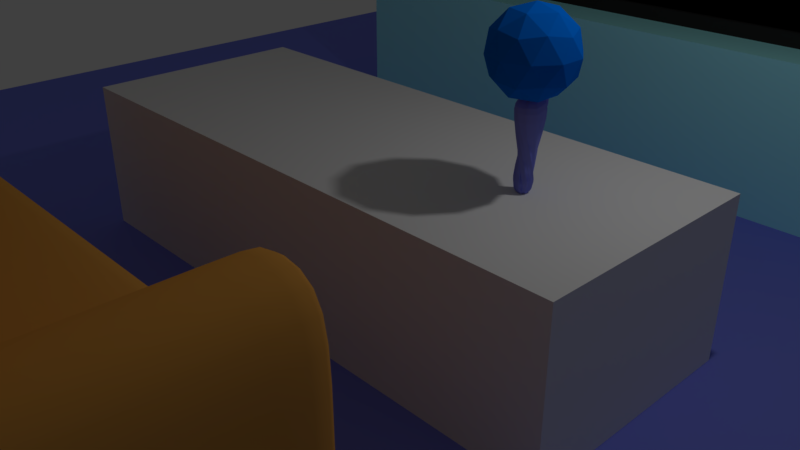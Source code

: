 # Source: sala.blend  (saved by Blender 2.79.0; exported with 4.5.12 LTS)
import bpy
from mathutils import Matrix  # noqa: F401  (used for matrix-valued properties, if any)

bpy.ops.wm.read_factory_settings(use_empty=True)
scene = bpy.context.scene
scene.name = 'Scene'

# ---- collections
col_collection_1 = bpy.data.collections.new('Collection 1'); scene.collection.children.link(col_collection_1)

# ---- materials (node trees are filled in below, after node groups)
mat_material_001 = bpy.data.materials.new('Material.001')
mat_material_001.alpha_threshold = 0.0
mat_material_001.use_transparent_shadow = False
mat_material_001.diffuse_color = (0.0, 0.1675, 0.8, 1.0)
mat_material_001.roughness = 0.5
mat_material_001.specular_intensity = 0.0
mat_material_002 = bpy.data.materials.new('Material.002')
mat_material_002.alpha_threshold = 0.0
mat_material_002.use_transparent_shadow = False
mat_material_002.diffuse_color = (0.0, 0.8, 0.008223, 1.0)
mat_material_002.roughness = 0.5
mat_material_002.specular_intensity = 0.4087
mat_mat_escultura_base = bpy.data.materials.new('mat_escultura_base')
mat_mat_escultura_base.alpha_threshold = 0.0
mat_mat_escultura_base.use_transparent_shadow = False
mat_mat_escultura_base.diffuse_color = (0.2274, 0.2512, 0.8, 1.0)
mat_mat_escultura_base.specular_color = (0.06998, 0.0812, 1.0)
mat_mat_escultura_base.roughness = 0.5
mat_mat_escultura_base.specular_intensity = 1.0
mat_mesa = bpy.data.materials.new('mesa')
mat_mesa.alpha_threshold = 0.0
mat_mesa.use_transparent_shadow = False
mat_mesa.roughness = 0.5
mat_mesa.specular_intensity = 1.0
mat_mat_sofa = bpy.data.materials.new('mat_sofa')
mat_mat_sofa.alpha_threshold = 0.0
mat_mat_sofa.use_transparent_shadow = False
mat_mat_sofa.diffuse_color = (0.8, 0.3658, 0.07144, 1.0)
mat_mat_sofa.roughness = 0.5
mat_mat_sofa.specular_intensity = 0.0
mat_mat_tv_tela = bpy.data.materials.new('mat_tv_tela')
mat_mat_tv_tela.alpha_threshold = 0.0
mat_mat_tv_tela.use_transparent_shadow = False
mat_mat_tv_tela.diffuse_color = (0.0, 0.0, 0.0, 1.0)
mat_mat_tv_tela.roughness = 0.5
mat_mat_tv_tela.specular_intensity = 0.8565
mat_mat_tv = bpy.data.materials.new('mat_tv')
mat_mat_tv.alpha_threshold = 0.0
mat_mat_tv.use_transparent_shadow = False
mat_mat_tv.diffuse_color = (0.02721, 0.02721, 0.02721, 1.0)
mat_mat_tv.roughness = 0.5
mat_mat_tv.specular_intensity = 1.0
mat_mat_tv_mesa = bpy.data.materials.new('mat_tv_mesa')
mat_mat_tv_mesa.alpha_threshold = 0.0
mat_mat_tv_mesa.use_transparent_shadow = False
mat_mat_tv_mesa.diffuse_color = (0.4016, 0.9713, 1.0, 1.0)
mat_mat_tv_mesa.roughness = 0.5
mat_mat_chao = bpy.data.materials.new('mat_chao')
mat_mat_chao.alpha_threshold = 0.0
mat_mat_chao.use_transparent_shadow = False
mat_mat_chao.diffuse_color = (0.1965, 0.2265, 0.8, 1.0)
mat_mat_chao.roughness = 0.5

# ---- material node trees

# ---- world
world_world = bpy.data.worlds.new('World'); scene.world = world_world
world_world.color = (0.05088, 0.05088, 0.05088)
world_world.use_sun_shadow = False
world_world.sun_shadow_jitter_overblur = 0.0
world_world.cycles.sampling_method = 'MANUAL'

# ---- cameras
cam_camera = bpy.data.cameras.new('Camera')
cam_camera.clip_end = 100.0
cam_camera.lens = 35.0
cam_camera.sensor_width = 32.0
cam_camera.sensor_height = 18.0
cam_camera.ortho_scale = 7.314
cam_camera.dof.focus_distance = 0.0
cam_camera.dof.aperture_fstop = 128.0

# ---- lights
light_lamp = bpy.data.lights.new('Lamp', 'POINT')
light_lamp.transmission_factor = 0.0
light_lamp.cutoff_distance = 30.0
light_lamp.energy = 100.0
light_lamp.shadow_buffer_clip_start = 1.001
light_lamp.shadow_soft_size = 0.1
light_lamp.shadow_maximum_resolution = 0.006
light_lamp.use_absolute_resolution = True

# ---- meshes
me_icosphere_002 = bpy.data.meshes.new('Icosphere.002')
me_icosphere_002.from_pydata([(0.0, 0.0, -1.0), (0.7236, -0.5257, -0.4472), (-0.2764, -0.8506, -0.4472), (-0.8944, 0.0, -0.4472), (-0.2764, 0.8506, -0.4472), (0.7236, 0.5257, -0.4472), (0.2764, -0.8506, 0.4472), (-0.7236, -0.5257, 0.4472), (-0.7236, 0.5257, 0.4472), (0.2764, 0.8506, 0.4472), (0.8944, 0.0, 0.4472), (0.0, 0.0, 1.0), (-0.1625, -0.5, -0.8507), (0.4253, -0.309, -0.8507), (0.2629, -0.809, -0.5257), (0.8506, 0.0, -0.5257), (0.4253, 0.309, -0.8507), (-0.5257, 0.0, -0.8507), (-0.6882, -0.5, -0.5257), (-0.1625, 0.5, -0.8507), (-0.6882, 0.5, -0.5257), (0.2629, 0.809, -0.5257), (0.9511, -0.309, 0.0), (0.9511, 0.309, 0.0), (0.0, -1.0, 0.0), (0.5878, -0.809, 0.0), (-0.9511, -0.309, 0.0), (-0.5878, -0.809, 0.0), (-0.5878, 0.809, 0.0), (-0.9511, 0.309, 0.0), (0.5878, 0.809, 0.0), (0.0, 1.0, 0.0), (0.6882, -0.5, 0.5257), (-0.2629, -0.809, 0.5257), (-0.8506, 0.0, 0.5257), (-0.2629, 0.809, 0.5257), (0.6882, 0.5, 0.5257), (0.1625, -0.5, 0.8507), (0.5257, 0.0, 0.8507), (-0.4253, -0.309, 0.8507), (-0.4253, 0.309, 0.8507), (0.1625, 0.5, 0.8507)], [], [(0, 12, 13), (1, 15, 13), (0, 17, 12), (0, 19, 17), (0, 16, 19), (1, 22, 15), (2, 24, 14), (3, 26, 18), (4, 28, 20), (5, 30, 21), (1, 25, 22), (2, 27, 24), (3, 29, 26), (4, 31, 28), (5, 23, 30), (6, 37, 32), (7, 39, 33), (8, 40, 34), (9, 41, 35), (10, 38, 36), (38, 11, 41), (38, 41, 36), (36, 41, 9), (41, 11, 40), (41, 40, 35), (35, 40, 8), (40, 11, 39), (40, 39, 34), (34, 39, 7), (39, 11, 37), (39, 37, 33), (33, 37, 6), (37, 11, 38), (37, 38, 32), (32, 38, 10), (23, 10, 36), (23, 36, 30), (30, 36, 9), (31, 9, 35), (31, 35, 28), (28, 35, 8), (29, 8, 34), (29, 34, 26), (26, 34, 7), (27, 7, 33), (27, 33, 24), (24, 33, 6), (25, 6, 32), (25, 32, 22), (22, 32, 10), (30, 9, 31), (30, 31, 21), (21, 31, 4), (28, 8, 29), (28, 29, 20), (20, 29, 3), (26, 7, 27), (26, 27, 18), (18, 27, 2), (24, 6, 25), (24, 25, 14), (14, 25, 1), (22, 10, 23), (22, 23, 15), (15, 23, 5), (16, 5, 21), (16, 21, 19), (19, 21, 4), (19, 4, 20), (19, 20, 17), (17, 20, 3), (17, 3, 18), (17, 18, 12), (12, 18, 2), (15, 5, 16), (15, 16, 13), (13, 16, 0), (12, 2, 14), (12, 14, 13), (13, 14, 1)])
me_icosphere_002.materials.append(mat_material_001)
me_icosphere_002.use_remesh_preserve_volume = False
me_icosphere_002.use_remesh_preserve_attributes = False
me_icosphere_002.use_mirror_vertex_groups = False
me_icosphere_002.update()
me_icosphere = bpy.data.meshes.new('Icosphere')
me_icosphere.from_pydata([(0.0, 0.0, -1.475), (1.689, -1.227, -1.044), (-0.2867, -0.8823, -0.4639), (-1.112, 0.0, -0.5559), (-0.3962, 1.219, -0.6411), (1.278, 0.9286, -0.7899), (0.3767, -1.159, 0.6095), (-0.7466, -0.5424, 0.4614), (-0.7981, 0.5798, 0.4932), (0.4762, 1.466, 0.7706), (1.357, 0.0, 0.6785), (0.0, 0.0, 1.217), (-0.3193, -0.9827, -1.672), (0.6279, -0.4562, -1.256), (0.4313, -1.327, -0.8626), (0.9794, 0.0, -0.6053), (0.5255, 0.3818, -1.051), (-0.5828, 0.0, -0.9431), (-1.077, -0.7826, -0.8229), (-0.2109, 0.6491, -1.104), (-1.157, 0.8405, -0.8838), (0.4181, 1.287, -0.8362), (2.22, -0.7214, 0.0), (1.357, 0.441, 0.0), (0.0, -1.195, 0.0), (1.372, -1.889, 0.0), (-1.202, -0.3905, 0.0), (-0.7693, -1.059, 0.0), (-0.915, 1.259, 0.0), (-1.165, 0.3786, 0.0), (0.9267, 1.276, 0.0), (0.0, 1.27, 0.0), (1.335, -0.9701, 1.02), (-0.3317, -1.021, 0.6633), (-0.9198, 0.0, 0.5685), (-0.4312, 1.327, 0.8624), (1.147, 0.8333, 0.8762), (0.2832, -0.8715, 1.483), (0.7675, 0.0, 1.242), (-0.561, -0.4076, 1.122), (-0.6779, 0.4925, 1.356), (0.1713, 0.5273, 0.8971)], [], [(0, 13, 12), (1, 13, 15), (0, 12, 17), (0, 17, 19), (0, 19, 16), (1, 15, 22), (2, 14, 24), (3, 18, 26), (4, 20, 28), (5, 21, 30), (1, 22, 25), (2, 24, 27), (3, 26, 29), (4, 28, 31), (5, 30, 23), (6, 32, 37), (7, 33, 39), (8, 34, 40), (9, 35, 41), (10, 36, 38), (38, 41, 11), (38, 36, 41), (36, 9, 41), (41, 40, 11), (41, 35, 40), (35, 8, 40), (40, 39, 11), (40, 34, 39), (34, 7, 39), (39, 37, 11), (39, 33, 37), (33, 6, 37), (37, 38, 11), (37, 32, 38), (32, 10, 38), (23, 36, 10), (23, 30, 36), (30, 9, 36), (31, 35, 9), (31, 28, 35), (28, 8, 35), (29, 34, 8), (29, 26, 34), (26, 7, 34), (27, 33, 7), (27, 24, 33), (24, 6, 33), (25, 32, 6), (25, 22, 32), (22, 10, 32), (30, 31, 9), (30, 21, 31), (21, 4, 31), (28, 29, 8), (28, 20, 29), (20, 3, 29), (26, 27, 7), (26, 18, 27), (18, 2, 27), (24, 25, 6), (24, 14, 25), (14, 1, 25), (22, 23, 10), (22, 15, 23), (15, 5, 23), (16, 21, 5), (16, 19, 21), (19, 4, 21), (19, 20, 4), (19, 17, 20), (17, 3, 20), (17, 18, 3), (17, 12, 18), (12, 2, 18), (15, 16, 5), (15, 13, 16), (13, 0, 16), (12, 14, 2), (12, 13, 14), (13, 1, 14)])
me_icosphere.materials.append(mat_material_002)
me_icosphere.use_remesh_preserve_volume = False
me_icosphere.use_remesh_preserve_attributes = False
me_icosphere.use_mirror_vertex_groups = False
me_icosphere.update()
me_cylinder = bpy.data.meshes.new('Cylinder')
me_cylinder.from_pydata([(-0.08669, 0.3605, -1.0), (0.205, -0.1071, 1.023), (-0.01416, 0.347, -1.0), (0.2169, -0.1164, 1.005), (0.03158, 0.2969, -1.0), (0.1698, -0.1447, 1.017), (0.1469, 0.3047, -1.0), (0.1233, -0.1802, 0.9943), (0.1858, 0.2392, -1.0), (0.1079, -0.1729, 0.9844), (0.378, 0.2565, -1.0), (0.03823, -0.1967, 0.9798), (0.2938, 0.1217, -1.0), (-0.05172, -0.2221, 0.9904), (0.3879, 0.06746, -1.0), (-0.02407, -0.1594, 0.9673), (0.3578, -0.02635, -1.0), (-0.05725, -0.1331, 0.963), (0.4214, -0.1015, -1.0), (-0.08124, -0.09664, 0.9586), (0.4008, -0.1876, -1.0), (-0.1232, -0.07072, 0.9623), (0.2239, -0.2543, -1.0), (-0.2072, -0.07184, 0.9869), (0.2668, -0.3308, -1.0), (-0.1557, 0.01425, 0.9659), (0.2592, -0.4037, -1.0), (-0.195, 0.03502, 0.979), (0.1784, -0.4491, -1.0), (-0.2132, 0.06367, 0.9882), (-0.01334, -0.4226, -1.0), (-0.1694, 0.122, 0.9973), (-0.1402, -0.3966, -1.0), (-0.1054, 0.1792, 1.032), (-0.2045, -0.3915, -1.0), (-0.09817, 0.1868, 1.052), (-0.2458, -0.3948, -1.0), (-0.06135, 0.2369, 1.025), (-0.2914, -0.3845, -1.0), (-0.04648, 0.2224, 1.045), (-0.3939, -0.2759, -1.0), (-0.005189, 0.2446, 1.028), (-0.4114, -0.2654, -1.0), (0.04804, 0.2377, 1.091), (-0.453, -0.1876, -1.0), (0.08811, 0.2205, 1.151), (-0.4671, -0.141, -1.0), (0.1199, 0.2101, 1.144), (-0.4762, -0.07062, -1.0), (0.149, 0.1937, 1.079), (-0.4697, -0.01728, -1.0), (0.1884, 0.1754, 1.037), (-0.453, 0.0712, -1.0), (0.1814, 0.1191, 1.114), (-0.4233, 0.1131, -1.0), (0.1785, 0.07164, 1.126), (-0.3611, 0.2743, -1.0), (0.2062, 0.03384, 1.056), (-0.2921, 0.3427, -1.0), (0.2062, 0.01599, 1.123), (-0.239, 0.3288, -1.0), (0.2545, -0.005887, 1.055), (-0.1239, 0.428, -1.0), (0.2034, -0.06438, 1.074), (0.3759, -0.297, 0.9942), (0.4148, -0.2458, 0.9969), (0.2596, -0.3897, 0.9848), (0.1612, -0.4409, 0.9859), (0.1003, -0.445, 0.9749), (0.02676, -0.4396, 0.9626), (-0.09479, -0.4459, 0.9747), (-0.1569, -0.4024, 0.9562), (-0.2455, -0.3613, 0.9599), (-0.3354, -0.3107, 0.9758), (-0.3466, -0.2157, 0.9395), (-0.4254, -0.1516, 0.9713), (-0.3702, -0.02146, 0.9157), (-0.4493, 0.03218, 0.9704), (-0.4263, 0.1296, 0.9665), (-0.3279, 0.2633, 0.948), (-0.2824, 0.3494, 0.9694), (-0.2387, 0.4119, 0.9916), (-0.2332, 0.4109, 0.9885), (-0.1418, 0.4594, 0.9967), (-0.05303, 0.4451, 1.015), (0.01231, 0.3615, 1.082), (0.1275, 0.4144, 1.167), (0.1791, 0.376, 1.075), (0.2649, 0.3618, 1.113), (0.3294, 0.3101, 1.082), (0.2603, 0.171, 1.236), (0.3449, 0.1385, 1.147), (0.469, 0.09437, 1.032), (0.5021, 0.03133, 1.044), (0.4559, -0.05195, 1.076), (0.4436, -0.1824, 0.9947), (0.07583, -0.06392, 1.547), (0.08507, -0.04914, 1.556), (0.06367, -0.07624, 1.538), (0.04906, -0.08563, 1.529), (0.03257, -0.09173, 1.521), (0.01482, -0.09431, 1.513), (-0.003491, -0.09327, 1.507), (-0.02167, -0.08863, 1.502), (-0.03902, -0.0806, 1.498), (-0.05486, -0.06946, 1.496), (-0.0686, -0.05566, 1.496), (-0.0797, -0.03972, 1.497), (-0.08774, -0.02225, 1.5), (-0.09241, -0.003922, 1.505), (-0.09353, 0.01455, 1.511), (-0.09105, 0.03247, 1.518), (-0.08507, 0.04914, 1.526), (-0.07583, 0.06392, 1.535), (-0.06367, 0.07624, 1.544), (-0.04906, 0.08563, 1.553), (-0.03257, 0.09174, 1.561), (-0.01482, 0.09431, 1.569), (0.003491, 0.09327, 1.575), (0.02167, 0.08863, 1.58), (0.03902, 0.0806, 1.584), (0.05486, 0.06946, 1.586), (0.0686, 0.05566, 1.587), (0.07971, 0.03972, 1.585), (0.08774, 0.02225, 1.582), (0.09241, 0.003922, 1.577), (0.09353, -0.01455, 1.571), (0.09105, -0.03247, 1.564)], [], [(0, 65, 64, 2), (2, 64, 66, 4), (4, 66, 67, 6), (6, 67, 68, 8), (8, 68, 69, 10), (10, 69, 70, 12), (12, 70, 71, 14), (14, 71, 72, 16), (16, 72, 73, 18), (18, 73, 74, 20), (20, 74, 75, 22), (22, 75, 76, 24), (24, 76, 77, 26), (26, 77, 78, 28), (28, 78, 79, 30), (30, 79, 80, 32), (32, 80, 81, 34), (34, 81, 82, 36), (36, 82, 83, 38), (38, 83, 84, 40), (40, 84, 85, 42), (42, 85, 86, 44), (44, 86, 87, 46), (46, 87, 88, 48), (48, 88, 89, 50), (50, 89, 90, 52), (52, 90, 91, 54), (54, 91, 92, 56), (56, 92, 93, 58), (58, 93, 94, 60), (41, 39, 115, 116), (60, 94, 95, 62), (62, 95, 65, 0), (0, 2, 4, 6, 8, 10, 12, 14, 16, 18, 20, 22, 24, 26, 28, 30, 32, 34, 36, 38, 40, 42, 44, 46, 48, 50, 52, 54, 56, 58, 60, 62), (1, 3, 64, 65), (3, 5, 66, 64), (5, 7, 67, 66), (7, 9, 68, 67), (9, 11, 69, 68), (11, 13, 70, 69), (13, 15, 71, 70), (15, 17, 72, 71), (17, 19, 73, 72), (19, 21, 74, 73), (21, 23, 75, 74), (23, 25, 76, 75), (25, 27, 77, 76), (27, 29, 78, 77), (29, 31, 79, 78), (31, 33, 80, 79), (33, 35, 81, 80), (35, 37, 82, 81), (37, 39, 83, 82), (39, 41, 84, 83), (41, 43, 85, 84), (43, 45, 86, 85), (45, 47, 87, 86), (47, 49, 88, 87), (49, 51, 89, 88), (51, 53, 90, 89), (53, 55, 91, 90), (55, 57, 92, 91), (57, 59, 93, 92), (59, 61, 94, 93), (61, 63, 95, 94), (63, 1, 65, 95), (96, 97, 127, 126, 125, 124, 123, 122, 121, 120, 119, 118, 117, 116, 115, 114, 113, 112, 111, 110, 109, 108, 107, 106, 105, 104, 103, 102, 101, 100, 99, 98), (15, 13, 102, 103), (43, 41, 116, 117), (17, 15, 103, 104), (45, 43, 117, 118), (19, 17, 104, 105), (47, 45, 118, 119), (21, 19, 105, 106), (49, 47, 119, 120), (23, 21, 106, 107), (51, 49, 120, 121), (25, 23, 107, 108), (53, 51, 121, 122), (27, 25, 108, 109), (55, 53, 122, 123), (29, 27, 109, 110), (3, 1, 97, 96), (57, 55, 123, 124), (31, 29, 110, 111), (5, 3, 96, 98), (59, 57, 124, 125), (33, 31, 111, 112), (7, 5, 98, 99), (61, 59, 125, 126), (35, 33, 112, 113), (9, 7, 99, 100), (63, 61, 126, 127), (37, 35, 113, 114), (11, 9, 100, 101), (1, 63, 127, 97), (39, 37, 114, 115), (13, 11, 101, 102)])
me_cylinder.materials.append(mat_mat_escultura_base)
me_cylinder.use_remesh_preserve_volume = False
me_cylinder.use_remesh_preserve_attributes = False
me_cylinder.use_mirror_vertex_groups = False
me_cylinder.update()
me_cube_009 = bpy.data.meshes.new('Cube.009')
me_cube_009.from_pydata([(-1.0, -1.0, -1.0), (-1.0, -1.0, 1.0), (-1.0, 1.0, -1.0), (-1.0, 1.0, 1.0), (1.0, -1.0, -1.0), (1.0, -1.0, 1.0), (1.0, 1.0, -1.0), (1.0, 1.0, 1.0)], [], [(0, 1, 3, 2), (2, 3, 7, 6), (6, 7, 5, 4), (4, 5, 1, 0), (2, 6, 4, 0), (7, 3, 1, 5)])
me_cube_009.materials.append(mat_mesa)
me_cube_009.use_remesh_preserve_volume = False
me_cube_009.use_remesh_preserve_attributes = False
me_cube_009.use_mirror_vertex_groups = False
me_cube_009.update()
me_cube_008 = bpy.data.meshes.new('Cube.008')
me_cube_008.from_pydata([(-4.17, -0.1919, 0.0), (-4.17, -0.1919, 2.0), (-4.17, 3.055, 0.0), (-4.17, 3.055, 2.0), (4.17, -0.1919, 0.0), (4.17, -0.1919, 2.0), (4.17, 3.055, 0.0), (4.17, 3.055, 2.0), (-4.17, 0.5347, 0.0), (-4.17, 0.5347, 2.0), (4.17, 0.5347, 0.0), (4.17, 0.5347, 2.0), (-3.336, 3.055, 0.0), (-3.336, 3.055, 2.0), (-3.336, -0.1919, 0.0), (-3.336, -0.1919, 2.0), (-3.336, 0.5347, 2.0), (-3.336, 0.5347, 0.0), (3.232, 3.055, 2.0), (3.232, -0.1919, 0.0), (3.232, 0.5347, 2.0), (3.232, 3.055, 0.0), (3.232, -0.1919, 2.0), (3.232, 0.5347, 0.0), (-4.17, 0.5347, 3.0), (-4.17, 3.055, 3.0), (3.232, 3.055, 3.0), (4.17, 3.055, 3.0), (4.17, 0.5347, 3.0), (4.17, -0.1919, 3.0), (-3.336, -0.1919, 3.0), (-4.17, -0.1919, 3.0), (3.232, 0.5347, 3.0), (-3.336, 3.055, 3.0), (3.232, -0.1919, 3.0), (-3.336, 0.5347, 3.0), (4.17, 0.5347, 4.946), (4.17, -0.1919, 4.946), (-3.336, -0.1919, 4.946), (-4.17, -0.1919, 4.946), (-4.17, 0.5347, 4.946), (3.232, 0.5347, 4.946), (3.232, -0.1919, 4.946), (-3.336, 0.5347, 4.946), (-4.17, 0.4849, 0.0), (4.17, 0.4849, 2.0), (-4.17, 0.4849, 2.0), (4.17, 0.4849, 0.0), (-3.336, 0.4849, 0.0), (3.232, 0.4849, 0.0), (4.17, 0.4849, 3.0), (-4.17, 0.4849, 3.0), (4.17, 0.4849, 4.946), (-4.17, 0.4849, 4.946), (-3.336, 0.4849, 4.946), (3.232, 0.4849, 4.946), (-4.17, -0.1436, 0.0), (4.17, -0.1436, 2.0), (-3.336, -0.1436, 0.0), (3.232, -0.1436, 0.0), (4.17, -0.1436, 3.0), (4.17, -0.1436, 4.946), (-3.336, -0.1436, 4.946), (3.232, -0.1436, 4.946), (-4.17, -0.1436, 2.0), (4.17, -0.1436, 0.0), (-4.17, -0.1436, 3.0), (-4.17, -0.1436, 4.946), (-4.17, 2.974, 2.0), (4.17, 2.974, 0.0), (-4.17, 2.974, 0.0), (4.17, 2.974, 2.0), (-3.336, 2.974, 0.0), (-3.336, 2.974, 2.0), (3.232, 2.974, 2.0), (3.232, 2.974, 0.0), (-4.17, 2.974, 3.0), (4.17, 2.974, 3.0), (-3.336, 2.974, 3.0), (3.232, 2.974, 3.0), (-4.17, 0.5728, 0.0), (4.17, 0.5728, 2.0), (-3.336, 0.5728, 0.0), (-3.336, 0.5728, 2.0), (3.232, 0.5728, 2.0), (3.232, 0.5728, 0.0), (4.17, 0.5728, 3.0), (-3.336, 0.5728, 3.0), (3.232, 0.5728, 3.0), (-4.17, 0.5728, 2.0), (4.17, 0.5728, 0.0), (-4.17, 0.5728, 3.0), (3.1, 3.055, 0.0), (3.1, -0.1919, 2.0), (3.1, 0.5347, 0.0), (3.1, 3.055, 2.0), (3.1, -0.1919, 0.0), (3.1, 0.5347, 2.0), (3.1, -0.1919, 3.0), (3.1, 0.5347, 3.0), (3.1, -0.1919, 4.946), (3.1, 0.5347, 4.946), (3.1, 0.4849, 4.946), (3.1, 0.4849, 0.0), (3.1, -0.1436, 4.946), (3.1, -0.1436, 0.0), (3.1, 2.974, 0.0), (3.1, 2.974, 2.0), (3.1, 0.5728, 0.0), (3.1, 0.5728, 2.0), (-3.086, 3.055, 0.0), (-3.086, -0.1919, 2.0), (-3.086, 0.5347, 0.0), (-3.086, -0.1919, 3.0), (-3.086, -0.1919, 4.946), (-3.086, 0.4849, 0.0), (-3.086, -0.1436, 0.0), (-3.086, 2.974, 0.0), (-3.086, 0.5728, 0.0), (-3.086, 3.055, 2.0), (-3.086, -0.1919, 0.0), (-3.086, 0.5347, 2.0), (-3.086, 0.5347, 3.0), (-3.086, 0.5347, 4.946), (-3.086, 0.4849, 4.946), (-3.086, -0.1436, 4.946), (-3.086, 2.974, 2.0), (-3.086, 0.5728, 2.0), (-4.17, -0.1919, 0.09794), (-4.17, 3.055, 0.09794), (4.17, 3.055, 0.09794), (4.17, -0.1919, 0.09794), (4.17, 0.5347, 0.09794), (-4.17, 0.5347, 0.09794), (-3.336, -0.1919, 0.09794), (-3.336, 3.055, 0.09794), (3.232, -0.1919, 0.09794), (3.232, 3.055, 0.09794), (-4.17, 0.4849, 0.09794), (4.17, 0.4849, 0.09794), (-4.17, -0.1436, 0.09794), (4.17, -0.1436, 0.09794), (4.17, 2.974, 0.09794), (-4.17, 2.974, 0.09794), (-4.17, 0.5728, 0.09794), (4.17, 0.5728, 0.09794), (3.1, 3.055, 0.09794), (3.1, -0.1919, 0.09794), (-3.086, 3.055, 0.09794), (-3.086, -0.1919, 0.09794)], [], [(143, 68, 3, 129), (137, 18, 7, 130), (141, 57, 5, 131), (134, 15, 1, 128), (59, 65, 4, 19), (7, 18, 26, 27), (71, 7, 27, 77), (85, 90, 10, 23), (145, 81, 11, 132), (138, 46, 9, 133), (80, 82, 17, 8), (127, 83, 16, 121), (45, 11, 28, 50), (56, 58, 14, 0), (149, 111, 15, 134), (129, 3, 13, 135), (131, 5, 22, 136), (1, 15, 30, 31), (13, 3, 25, 33), (108, 85, 23, 94), (105, 59, 19, 96), (146, 95, 18, 137), (122, 35, 43, 123), (87, 91, 24, 35), (31, 30, 38, 39), (35, 24, 40, 43), (86, 88, 32, 28), (22, 5, 29, 34), (89, 9, 24, 91), (84, 20, 32, 88), (93, 22, 34, 98), (64, 1, 31, 66), (73, 13, 33, 78), (121, 16, 35, 122), (62, 67, 39, 38), (125, 62, 38, 114), (61, 63, 42, 37), (98, 34, 42, 100), (28, 32, 41, 36), (66, 31, 39, 67), (34, 29, 37, 42), (50, 28, 36, 52), (60, 50, 52, 61), (24, 51, 53, 40), (36, 41, 55, 52), (123, 43, 54, 124), (43, 40, 53, 54), (9, 46, 51, 24), (94, 23, 49, 103), (8, 17, 48, 44), (57, 45, 50, 60), (140, 64, 46, 138), (23, 10, 47, 49), (132, 11, 45, 139), (128, 1, 64, 140), (5, 57, 60, 29), (29, 60, 61, 37), (51, 66, 67, 53), (52, 55, 63, 61), (124, 54, 62, 125), (54, 53, 67, 62), (46, 64, 66, 51), (103, 49, 59, 105), (44, 48, 58, 56), (49, 47, 65, 59), (139, 45, 57, 141), (83, 73, 78, 87), (18, 74, 79, 26), (3, 68, 76, 25), (27, 26, 79, 77), (33, 25, 76, 78), (92, 21, 75, 106), (119, 13, 73, 126), (2, 12, 72, 70), (130, 7, 71, 142), (21, 6, 69, 75), (81, 71, 77, 86), (144, 89, 68, 143), (133, 9, 89, 144), (11, 81, 86, 28), (16, 83, 87, 35), (74, 84, 88, 79), (68, 89, 91, 76), (77, 79, 88, 86), (78, 76, 91, 87), (106, 75, 85, 108), (126, 73, 83, 127), (70, 72, 82, 80), (142, 71, 81, 145), (75, 69, 90, 85), (74, 107, 109, 84), (117, 106, 108, 118), (18, 95, 107, 74), (110, 92, 106, 117), (115, 103, 105, 116), (55, 102, 104, 63), (112, 94, 103, 115), (41, 101, 102, 55), (113, 98, 100, 114), (63, 104, 100, 42), (20, 97, 99, 32), (111, 93, 98, 113), (32, 99, 101, 41), (148, 119, 95, 146), (116, 105, 96, 120), (118, 108, 94, 112), (136, 22, 93, 147), (84, 109, 97, 20), (82, 118, 112, 17), (58, 116, 120, 14), (135, 13, 119, 148), (15, 111, 113, 30), (30, 113, 114, 38), (17, 112, 115, 48), (48, 115, 116, 58), (12, 110, 117, 72), (72, 117, 118, 82), (107, 126, 127, 109), (95, 119, 126, 107), (102, 124, 125, 104), (101, 123, 124, 102), (104, 125, 114, 100), (97, 121, 122, 99), (99, 122, 123, 101), (147, 93, 111, 149), (109, 127, 121, 97), (96, 147, 149, 120), (12, 135, 148, 110), (19, 136, 147, 96), (110, 148, 146, 92), (69, 142, 145, 90), (8, 133, 144, 80), (80, 144, 143, 70), (6, 130, 142, 69), (47, 139, 141, 65), (0, 128, 140, 56), (10, 132, 139, 47), (56, 140, 138, 44), (92, 146, 137, 21), (4, 131, 136, 19), (2, 129, 135, 12), (120, 149, 134, 14), (44, 138, 133, 8), (90, 145, 132, 10), (14, 134, 128, 0), (65, 141, 131, 4), (21, 137, 130, 6), (70, 143, 129, 2)])
me_cube_008.polygons.foreach_set('use_smooth', [True] * 148)
me_cube_008.materials.append(mat_mat_sofa)
me_cube_008.use_remesh_preserve_volume = False
me_cube_008.use_remesh_preserve_attributes = False
me_cube_008.use_mirror_vertex_groups = False
me_cube_008.update()
me_cube_007 = bpy.data.meshes.new('Cube.007')
me_cube_007.from_pydata([(-4.717, -0.2233, 0.5793), (-4.717, -0.2233, 4.813), (2.717, -0.2233, 4.813), (2.717, -0.2233, 0.5793)], [], [(3, 2, 1, 0)])
me_cube_007.materials.append(mat_mat_tv_tela)
me_cube_007.use_remesh_preserve_volume = False
me_cube_007.use_remesh_preserve_attributes = False
me_cube_007.use_mirror_vertex_groups = False
me_cube_007.update()
me_cube_006 = bpy.data.meshes.new('Cube.006')
me_cube_006.from_pydata([(-4.717, -0.3023, 0.5793), (-4.717, -0.3023, 4.813), (-5.1, 0.3023, 0.1961), (-5.1, 0.3023, 5.196), (2.717, -0.3023, 0.5793), (2.717, -0.3023, 4.813), (3.1, 0.3023, 0.1961), (3.1, 0.3023, 5.196), (-5.1, -0.3023, 0.1961), (-5.1, -0.3023, 5.196), (3.1, -0.3023, 5.196), (3.1, -0.3023, 0.1961), (-4.717, -0.2233, 0.5793), (-4.717, -0.2233, 4.813), (2.717, -0.2233, 4.813), (2.717, -0.2233, 0.5793)], [], [(8, 9, 3, 2), (2, 3, 7, 6), (6, 7, 10, 11), (0, 4, 15, 12), (2, 6, 11, 8), (7, 3, 9, 10), (0, 1, 9, 8), (5, 4, 11, 10), (4, 0, 8, 11), (1, 5, 10, 9), (1, 0, 12, 13), (5, 1, 13, 14), (4, 5, 14, 15)])
me_cube_006.materials.append(mat_mat_tv)
me_cube_006.use_remesh_preserve_volume = False
me_cube_006.use_remesh_preserve_attributes = False
me_cube_006.use_mirror_vertex_groups = False
me_cube_006.update()
me_cube_005 = bpy.data.meshes.new('Cube.005')
me_cube_005.from_pydata([(-5.4, -1.0, -1.315), (-5.4, -1.0, 1.315), (-5.4, 1.0, -1.315), (-5.4, 1.0, 1.315), (5.4, -1.0, -1.315), (5.4, -1.0, 1.315), (5.4, 1.0, -1.315), (5.4, 1.0, 1.315)], [], [(0, 1, 3, 2), (2, 3, 7, 6), (6, 7, 5, 4), (4, 5, 1, 0), (2, 6, 4, 0), (7, 3, 1, 5)])
me_cube_005.materials.append(mat_mat_tv_mesa)
me_cube_005.use_remesh_preserve_volume = False
me_cube_005.use_remesh_preserve_attributes = False
me_cube_005.use_mirror_vertex_groups = False
me_cube_005.update()
me_cube_004 = bpy.data.meshes.new('Cube.004')
me_cube_004.from_pydata([(-14.67, -14.67, 0.0), (-14.67, -14.67, 1.0), (-14.67, 14.67, 0.0), (-14.67, 14.67, 1.0), (14.67, -14.67, 0.0), (14.67, -14.67, 1.0), (14.67, 14.67, 0.0), (14.67, 14.67, 1.0)], [], [(0, 1, 3, 2), (2, 3, 7, 6), (6, 7, 5, 4), (4, 5, 1, 0), (2, 6, 4, 0), (7, 3, 1, 5)])
me_cube_004.materials.append(mat_mat_chao)
me_cube_004.use_remesh_preserve_volume = False
me_cube_004.use_remesh_preserve_attributes = False
me_cube_004.use_mirror_vertex_groups = False
me_cube_004.update()

# ---- objects
ob_icosphere = bpy.data.objects.new('Icosphere', me_icosphere_002)
ob_escultura = bpy.data.objects.new('escultura', me_icosphere)
ob_escultura_base = bpy.data.objects.new('escultura_base', me_cylinder)
ob_mesa = bpy.data.objects.new('mesa', me_cube_009)
ob_sofa = bpy.data.objects.new('sofa', me_cube_008)
ob_tv_tela = bpy.data.objects.new('tv_tela', me_cube_007)
ob_tv = bpy.data.objects.new('tv', me_cube_006)
ob_tv_mesa = bpy.data.objects.new('tv_mesa', me_cube_005)
ob_chao = bpy.data.objects.new('chao', me_cube_004)
ob_lamp = bpy.data.objects.new('Lamp', light_lamp)
ob_camera = bpy.data.objects.new('Camera', cam_camera)

# ---- transforms, parenting, visibility, modifiers, constraints
ob_icosphere.location = (2.54, -0.1502, 3.17)
ob_icosphere.scale = (0.4744, 0.4744, 0.4744)
ob_icosphere.lineart.crease_threshold = 0.0
ob_escultura.location = (2.54, -0.1193, 3.177)
ob_escultura.scale = (0.1791, 0.1791, 0.1791)
ob_escultura.lineart.crease_threshold = 0.0
_m = ob_escultura.modifiers.new('Subsurf', 'SUBSURF')
_m.uv_smooth = 'PRESERVE_CORNERS'
_m.quality = 2
_m.levels = 0
_m.show_only_control_edges = False
ob_escultura_base.location = (2.536, -0.1337, 2.175)
ob_escultura_base.scale = (0.5139, 0.5139, 0.5139)
ob_escultura_base.lineart.crease_threshold = 0.0
_m = ob_escultura_base.modifiers.new('Subsurf', 'SUBSURF')
_m.uv_smooth = 'PRESERVE_CORNERS'
_m.quality = 2
_m.levels = 0
_m.show_only_control_edges = False
ob_mesa.location = (0.2367, -0.1096, 0.7487)
ob_mesa.scale = (3.8, 1.5, 1.0)
ob_mesa.lineart.crease_threshold = 0.0
ob_sofa.location = (0.02328, -6.922, -7.798e-05)
ob_sofa.lineart.crease_threshold = 0.0
_m = ob_sofa.modifiers.new('Subsurf', 'SUBSURF')
_m.uv_smooth = 'PRESERVE_CORNERS'
_m.quality = 2
_m.levels = 2
_m.show_only_control_edges = False
ob_tv_tela.location = (0.8085, 6.032, 1.746)
ob_tv_tela.lineart.crease_threshold = 0.0
ob_tv.location = (0.8085, 6.032, 1.746)
ob_tv.lineart.crease_threshold = 0.0
ob_tv_mesa.location = (0.0, 6.0, 0.7996)
ob_tv_mesa.lineart.crease_threshold = 0.0
ob_chao.location = (0.0, 0.0, -1.0)
ob_chao.scale = (0.7487, 0.7487, 0.7487)
ob_chao.lineart.crease_threshold = 0.0
ob_lamp.location = (4.076, 1.005, 5.904)
ob_lamp.rotation_euler = (0.6503, 0.05522, 1.866)
ob_lamp.lock_rotations_4d = False
ob_lamp.empty_display_type = 'ARROWS'
ob_lamp.color = (0.0, 0.0, 0.0, 0.0)
ob_lamp.lineart.crease_threshold = 0.0
ob_camera.location = (7.481, -6.508, 5.344)
ob_camera.rotation_euler = (1.109, 0.0, 0.8149)
ob_camera.lock_rotations_4d = False
ob_camera.empty_display_type = 'ARROWS'
ob_camera.color = (0.0, 0.0, 0.0, 0.0)
ob_camera.display_type = 'WIRE'
ob_camera.lineart.crease_threshold = 0.0

# ---- collection membership
col_collection_1.objects.link(ob_icosphere)
col_collection_1.objects.link(ob_escultura)
col_collection_1.objects.link(ob_escultura_base)
col_collection_1.objects.link(ob_mesa)
col_collection_1.objects.link(ob_sofa)
col_collection_1.objects.link(ob_tv_tela)
col_collection_1.objects.link(ob_tv)
col_collection_1.objects.link(ob_tv_mesa)
col_collection_1.objects.link(ob_chao)
col_collection_1.objects.link(ob_lamp)
col_collection_1.objects.link(ob_camera)

# ---- scene / render settings (as saved in the file)
scene.camera = ob_camera
scene.frame_start = 1; scene.frame_end = 250; scene.frame_set(0)
scene.render.engine = 'BLENDER_EEVEE_NEXT'
scene.render.resolution_percentage = 50
scene.render.dither_intensity = 0.0
scene.cycles.use_denoising = False
scene.cycles.samples = 128
scene.cycles.sampling_pattern = 'TABULATED_SOBOL'
scene.cycles.use_adaptive_sampling = False
scene.cycles.use_light_tree = False
scene.cycles.blur_glossy = 0.0
scene.cycles.sample_clamp_indirect = 0.0
scene.view_settings.view_transform = 'Standard'
bpy.context.view_layer.update()
